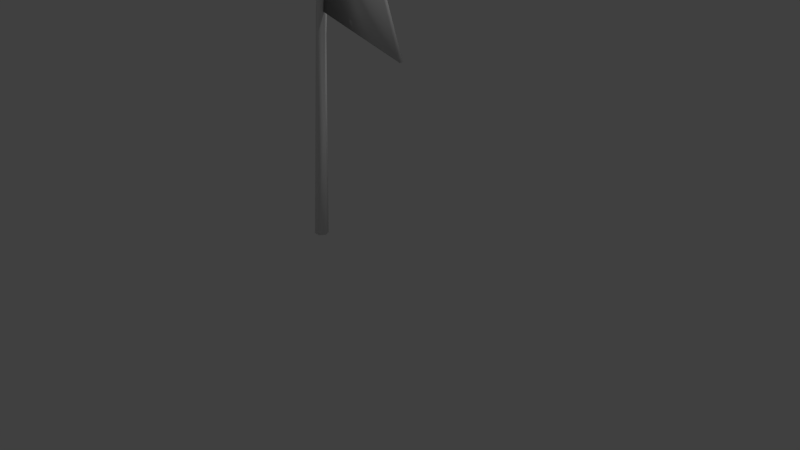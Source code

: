 # Source: Umbulumbul2.blend  (saved by Blender 2.78.0; exported with 4.5.12 LTS)
import bpy
from mathutils import Matrix  # noqa: F401  (used for matrix-valued properties, if any)

bpy.ops.wm.read_factory_settings(use_empty=True)
scene = bpy.context.scene
scene.name = 'Scene'

# ---- collections
col_collection_1 = bpy.data.collections.new('Collection 1'); scene.collection.children.link(col_collection_1)

# ---- world
world_world = bpy.data.worlds.new('World'); scene.world = world_world
world_world.color = (0.05088, 0.05088, 0.05088)
world_world.use_sun_shadow = False
world_world.sun_shadow_jitter_overblur = 0.0
world_world.cycles.sampling_method = 'MANUAL'

# ---- cameras
cam_camera = bpy.data.cameras.new('Camera')
cam_camera.clip_end = 100.0
cam_camera.lens = 35.0
cam_camera.sensor_width = 32.0
cam_camera.sensor_height = 18.0
cam_camera.ortho_scale = 7.314
cam_camera.dof.focus_distance = 0.0
cam_camera.dof.aperture_fstop = 128.0

# ---- lights
light_lamp_001 = bpy.data.lights.new('Lamp.001', 'POINT')
light_lamp_001.transmission_factor = 0.0
light_lamp_001.cutoff_distance = 30.0
light_lamp_001.energy = 100.0
light_lamp_001.shadow_buffer_clip_start = 1.001
light_lamp_001.shadow_soft_size = 0.1
light_lamp_001.shadow_maximum_resolution = 0.006
light_lamp_001.use_absolute_resolution = True
light_lamp = bpy.data.lights.new('Lamp', 'POINT')
light_lamp.transmission_factor = 0.0
light_lamp.cutoff_distance = 30.0
light_lamp.energy = 100.0
light_lamp.shadow_buffer_clip_start = 1.001
light_lamp.shadow_soft_size = 0.1
light_lamp.shadow_maximum_resolution = 0.006
light_lamp.use_absolute_resolution = True

# ---- meshes
me_cylinder = bpy.data.meshes.new('Cylinder')
me_cylinder.from_pydata([(-0.4615, 0.2764, -0.04049), (-0.1908, 0.134, 1.768), (-0.478, 0.2397, -1.014), (-0.1856, 0.09182, 1.782), (-0.225, 0.07454, 1.769), (-0.2599, 0.09476, 1.775), (-0.2552, 0.1319, 1.791), (-0.008815, 0.03926, 2.643), (-0.009692, 0.002677, 2.637), (-0.04045, -0.0165, 2.646), (-0.07072, 0.03814, 2.66), (0.2001, -0.07453, 3.554), (0.2167, -0.1115, 3.522), (0.1769, -0.1149, 3.555), (0.4479, -0.2074, 4.411), (0.4646, -0.217, 4.405), (0.4474, -0.2281, 4.339), (0.4475, -0.2468, 4.406), (-0.332, 0.2054, 0.8957), (-0.3252, 0.1627, 0.9314), (-0.366, 0.1464, 0.8965), (-0.4001, 0.1661, 0.9015), (-0.3988, 0.2048, 0.9094), (-0.2258, 0.1542, 1.774), (-0.1971, 0.09759, 1.747), (-0.03943, 0.05703, 2.655), (-0.07135, 0.00143, 2.656), (-0.002399, -0.001007, 2.667), (0.177, -0.08806, 3.557), (0.222, -0.1141, 3.543), (0.1992, -0.1279, 3.547), (0.2225, -0.0875, 3.546), (0.4637, -0.2364, 4.403), (0.4308, -0.237, 4.411), (0.4314, -0.2176, 4.414), (0.6999, -0.3349, 1.688), (0.4433, -0.2208, 2.272), (0.5024, -0.2461, 3.165), (0.6769, -0.3356, 3.886), (0.5464, -0.2639, 0.9227), (0.2444, -0.1216, 1.4), (0.7864, -0.3765, 2.624), (0.7429, -0.3586, 3.255), (-0.5655, 0.347, -1.997), (-0.5136, 0.317, -1.997), (-0.5136, 0.257, -1.997), (-0.5655, 0.227, -1.997), (-0.6175, 0.257, -1.997), (-0.6175, 0.317, -1.997), (-0.4387, 0.2616, -0.2147), (-0.4228, 0.2119, -0.0155), (-0.4739, 0.1989, -0.2065), (-0.4962, 0.2122, -0.01536), (-0.4934, 0.253, 0.01979), (-0.3661, 0.2252, 0.9006), (-0.3332, 0.1667, 0.8894), (0.3563, -0.168, -0.2411), (0.1094, -0.06103, 0.501), (-0.4614, 0.2444, -0.04166), (-0.218, 0.1176, 1.773), (-0.5057, 0.2557, -1.012), (-0.2156, 0.09927, 1.791), (-0.2244, 0.1063, 1.773), (-0.2321, 0.1103, 1.772), (-0.2282, 0.1162, 1.785), (-0.03584, 0.02265, 2.648), (-0.03931, 0.01197, 2.645), (-0.03965, 0.01531, 2.649), (-0.04402, 0.02266, 2.652), (0.1996, -0.1062, 3.549), (0.1934, -0.09135, 3.53), (0.2039, -0.09869, 3.549), (0.4425, -0.2299, 4.389), (0.4381, -0.2271, 4.391), (0.4188, -0.2172, 4.349), (0.4426, -0.2192, 4.39), (-0.3597, 0.1896, 0.8984), (-0.3556, 0.1709, 0.9371), (-0.3662, 0.1783, 0.8987), (-0.3724, 0.1818, 0.8989), (-0.3715, 0.1889, 0.9045), (-0.2254, 0.1224, 1.771), (-0.2266, 0.1074, 1.755), (-0.03949, 0.02529, 2.65), (-0.04401, 0.01735, 2.651), (-0.02455, 0.0205, 2.675), (0.2033, -0.1034, 3.547), (0.1918, -0.1081, 3.552), (0.2, -0.09615, 3.551), (0.1955, -0.104, 3.551), (0.4379, -0.2218, 4.391), (0.4472, -0.2217, 4.389), (0.4471, -0.2271, 4.387), (0.6859, -0.3636, 1.688), (0.4292, -0.2495, 2.271), (0.5162, -0.2172, 3.165), (0.6631, -0.3645, 3.885), (0.5322, -0.2926, 0.9225), (0.2302, -0.1503, 1.4), (0.8002, -0.3476, 2.624), (0.729, -0.3875, 3.255), (-0.5653, 0.3214, -1.978), (-0.5356, 0.3052, -1.977), (-0.5354, 0.2696, -1.977), (-0.5662, 0.252, -1.977), (-0.5951, 0.2696, -1.978), (-0.5949, 0.304, -1.978), (-0.4656, 0.2444, -0.2138), (-0.4538, 0.2189, -0.01231), (-0.4726, 0.2308, -0.2058), (-0.4685, 0.2281, -0.01688), (-0.466, 0.237, 0.01642), (-0.3659, 0.1933, 0.8984), (-0.363, 0.1774, 0.8942), (0.3419, -0.1965, -0.2414), (0.09504, -0.08962, 0.5007)], [], [(3, 4, 24), (8, 7, 27), (31, 29, 12), (14, 34, 33, 17, 32, 15), (15, 32, 16), (7, 1, 23, 25), (49, 50, 2), (50, 51, 2), (1, 3, 24), (47, 46, 51, 52), (28, 11, 25, 10), (8, 9, 4, 3), (25, 23, 6, 10), (9, 26, 5, 4), (8, 3, 1, 7), (26, 10, 6, 5), (34, 28, 13, 33), (13, 26, 9, 30), (31, 12, 27, 7), (28, 10, 26, 13), (30, 9, 27, 12), (11, 31, 7, 25), (17, 30, 29, 16), (14, 15, 31, 11), (34, 14, 11, 28), (33, 13, 30, 17), (15, 16, 29, 31), (23, 54, 22, 6), (55, 19, 20), (18, 19, 55), (22, 21, 5, 6), (21, 20, 4, 5), (20, 19, 24, 4), (24, 19, 18, 1), (1, 18, 54, 23), (8, 27, 9), (12, 29, 30), (40, 39, 19, 24), (17, 16, 32), (38, 42, 29, 16), (37, 12, 27, 41), (36, 35, 3, 8), (48, 43, 44, 45, 46, 47), (44, 49, 2, 45), (48, 47, 52, 53), (43, 0, 49, 44), (46, 45, 2, 51), (48, 53, 0, 43), (18, 49, 0, 54), (55, 50, 49, 18), (51, 50, 55, 20), (52, 51, 20, 21), (53, 52, 21, 22), (54, 0, 53, 22), (57, 56, 50, 55), (61, 82, 62), (66, 85, 65), (89, 70, 87), (72, 73, 90, 75, 91, 92), (73, 74, 90), (65, 83, 81, 59), (107, 60, 108), (108, 60, 109), (59, 82, 61), (105, 110, 109, 104), (86, 68, 83, 69), (66, 61, 62, 67), (83, 68, 64, 81), (67, 62, 63, 84), (66, 65, 59, 61), (84, 63, 64, 68), (92, 91, 71, 86), (71, 88, 67, 84), (89, 65, 85, 70), (86, 71, 84, 68), (88, 70, 85, 67), (69, 83, 65, 89), (75, 74, 87, 88), (72, 69, 89, 73), (92, 86, 69, 72), (91, 75, 88, 71), (73, 89, 87, 74), (81, 64, 80, 112), (113, 78, 77), (76, 113, 77), (80, 64, 63, 79), (79, 63, 62, 78), (78, 62, 82, 77), (82, 59, 76, 77), (59, 81, 112, 76), (66, 67, 85), (70, 88, 87), (98, 82, 77, 97), (75, 90, 74), (96, 74, 87, 100), (95, 99, 85, 70), (94, 66, 61, 93), (106, 105, 104, 103, 102, 101), (102, 103, 60, 107), (106, 111, 110, 105), (101, 102, 107, 58), (104, 109, 60, 103), (106, 101, 58, 111), (76, 112, 58, 107), (113, 76, 107, 108), (109, 78, 113, 108), (110, 79, 78, 109), (111, 80, 79, 110), (112, 80, 111, 58), (115, 113, 108, 114), (35, 36, 94, 93), (42, 38, 96, 100), (39, 40, 98, 97), (37, 41, 99, 95), (19, 39, 97, 77), (40, 24, 82, 98), (29, 42, 100, 87), (38, 16, 74, 96), (12, 37, 95, 70), (41, 27, 85, 99), (3, 35, 93, 61), (36, 8, 66, 94), (56, 57, 115, 114), (50, 56, 114, 108), (57, 55, 113, 115)])
me_cylinder.polygons.foreach_set('use_smooth', [True] * 125)
_uv = me_cylinder.uv_layers.new(name='UVMap')
_uv.uv.foreach_set('vector', [0.08883, 0.4259, 0.08878, 0.4259, 0.08882, 0.4255, 0.08882, 0.5257, 0.08885, 0.5258, 0.08882, 0.5261, 0.08886, 0.6694, 0.08882, 0.6695, 0.08882, 0.6691, 0.08885, 0.9056, 0.08882, 0.9061, 0.08879, 0.9056, 0.08876, 0.9053, 0.08882, 0.9052, 0.08887, 0.9053, 0.08887, 0.9053, 0.08882, 0.9052, 0.08882, 0.9033, 0.08885, 0.5258, 0.08887, 0.4259, 0.0889, 0.4263, 0.08885, 0.5259, 0.08886, 0.2309, 0.08882, 0.2501, 0.08882, 0.1551, 0.08882, 0.2501, 0.0888, 0.2317, 0.08882, 0.1551, 0.08887, 0.4259, 0.08883, 0.4259, 0.08882, 0.4255, 0.08883, 0.08893, 0.08865, 0.08968, 0.0888, 0.2317, 0.08887, 0.2495, 0.08882, 0.6691, 0.08886, 0.6692, 0.08885, 0.5259, 0.08883, 0.526, 0.08882, 0.5257, 0.0888, 0.5258, 0.08878, 0.4259, 0.08883, 0.4259, 0.08885, 0.5259, 0.0889, 0.4263, 0.08883, 0.4267, 0.08883, 0.526, 0.0888, 0.5258, 0.0888, 0.5259, 0.08876, 0.4264, 0.08878, 0.4259, 0.08882, 0.5257, 0.08883, 0.4259, 0.08887, 0.4259, 0.08885, 0.5258, 0.0888, 0.5259, 0.08883, 0.526, 0.08883, 0.4267, 0.08876, 0.4264, 0.08882, 0.9061, 0.08882, 0.6691, 0.08879, 0.6692, 0.08879, 0.9056, 0.08879, 0.6692, 0.0888, 0.5259, 0.0888, 0.5258, 0.08878, 0.6694, 0.08886, 0.6694, 0.08882, 0.6691, 0.08882, 0.5261, 0.08885, 0.5258, 0.08882, 0.6691, 0.08883, 0.526, 0.0888, 0.5259, 0.08879, 0.6692, 0.08878, 0.6694, 0.0888, 0.5258, 0.08882, 0.5261, 0.08882, 0.6691, 0.08886, 0.6692, 0.08886, 0.6694, 0.08885, 0.5258, 0.08885, 0.5259, 0.08876, 0.9053, 0.08878, 0.6694, 0.08882, 0.6695, 0.08882, 0.9033, 0.08885, 0.9056, 0.08887, 0.9053, 0.08886, 0.6694, 0.08886, 0.6692, 0.08882, 0.9061, 0.08885, 0.9056, 0.08886, 0.6692, 0.08882, 0.6691, 0.08879, 0.9056, 0.08879, 0.6692, 0.08878, 0.6694, 0.08876, 0.9053, 0.08887, 0.9053, 0.08882, 0.9033, 0.08882, 0.6695, 0.08886, 0.6694, 0.0889, 0.4263, 0.08888, 0.3414, 0.08883, 0.3416, 0.08883, 0.4267, 0.08882, 0.3411, 0.08883, 0.3416, 0.08878, 0.3413, 0.08887, 0.3412, 0.08883, 0.3416, 0.08882, 0.3411, 0.08883, 0.3416, 0.08878, 0.3415, 0.08876, 0.4264, 0.08883, 0.4267, 0.08878, 0.3415, 0.08878, 0.3413, 0.08878, 0.4259, 0.08876, 0.4264, 0.08878, 0.3413, 0.08883, 0.3416, 0.08882, 0.4255, 0.08878, 0.4259, 0.08882, 0.4255, 0.08883, 0.3416, 0.08887, 0.3412, 0.08887, 0.4259, 0.08887, 0.4259, 0.08887, 0.3412, 0.08888, 0.3414, 0.0889, 0.4263, 0.08882, 0.5257, 0.08882, 0.5261, 0.0888, 0.5258, 0.08882, 0.6691, 0.08882, 0.6695, 0.08878, 0.6694, 0.6655, 0.4076, 0.7848, 0.2252, 0.9168, 0.5635, 0.6134, 0.6271, 0.08876, 0.9053, 0.08882, 0.9033, 0.08882, 0.9052, 0.1929, 0.6423, 0.2208, 0.43, 0.3863, 0.5707, 0.2395, 0.8115, 0.8742, 0.4441, 0.9652, 0.6018, 0.6257, 0.5869, 0.7161, 0.2653, 0.1853, 0.451, 0.3033, 0.2882, 0.4227, 0.5705, 0.16, 0.6429, 0.08906, 0.08945, 0.08912, 0.08994, 0.08897, 0.09024, 0.08877, 0.0902, 0.08865, 0.08968, 0.08883, 0.08893, 0.08897, 0.09024, 0.08886, 0.2309, 0.08882, 0.1551, 0.08877, 0.0902, 0.08906, 0.08945, 0.08883, 0.08893, 0.08887, 0.2495, 0.08882, 0.2527, 0.08912, 0.08994, 0.08879, 0.2472, 0.08886, 0.2309, 0.08897, 0.09024, 0.08865, 0.08968, 0.08877, 0.0902, 0.08882, 0.1551, 0.0888, 0.2317, 0.08906, 0.08945, 0.08882, 0.2527, 0.08879, 0.2472, 0.08912, 0.08994, 0.08887, 0.3412, 0.08886, 0.2309, 0.08879, 0.2472, 0.08888, 0.3414, 0.08882, 0.3411, 0.08882, 0.2501, 0.08886, 0.2309, 0.08887, 0.3412, 0.0888, 0.2317, 0.08882, 0.2501, 0.08882, 0.3411, 0.08878, 0.3413, 0.08887, 0.2495, 0.0888, 0.2317, 0.08878, 0.3413, 0.08878, 0.3415, 0.08882, 0.2527, 0.08887, 0.2495, 0.08878, 0.3415, 0.08883, 0.3416, 0.08888, 0.3414, 0.08879, 0.2472, 0.08882, 0.2527, 0.08883, 0.3416, 0.1898, 0.4555, 0.2661, 0.202, 0.4541, 0.4361, 0.2461, 0.6596, 0.08883, 0.4259, 0.08882, 0.4255, 0.08878, 0.4259, 0.08882, 0.5257, 0.08882, 0.5261, 0.08885, 0.5258, 0.08886, 0.6694, 0.08882, 0.6691, 0.08882, 0.6695, 0.08885, 0.9056, 0.08887, 0.9053, 0.08882, 0.9052, 0.08876, 0.9053, 0.08879, 0.9056, 0.08882, 0.9061, 0.08887, 0.9053, 0.08882, 0.9033, 0.08882, 0.9052, 0.08885, 0.5258, 0.08885, 0.5259, 0.0889, 0.4263, 0.08887, 0.4259, 0.08886, 0.2309, 0.08882, 0.1551, 0.08882, 0.2501, 0.08882, 0.2501, 0.08882, 0.1551, 0.0888, 0.2317, 0.08887, 0.4259, 0.08882, 0.4255, 0.08883, 0.4259, 0.08883, 0.08893, 0.08887, 0.2495, 0.0888, 0.2317, 0.08865, 0.08968, 0.08882, 0.6691, 0.08883, 0.526, 0.08885, 0.5259, 0.08886, 0.6692, 0.08882, 0.5257, 0.08883, 0.4259, 0.08878, 0.4259, 0.0888, 0.5258, 0.08885, 0.5259, 0.08883, 0.526, 0.08883, 0.4267, 0.0889, 0.4263, 0.0888, 0.5258, 0.08878, 0.4259, 0.08876, 0.4264, 0.0888, 0.5259, 0.08882, 0.5257, 0.08885, 0.5258, 0.08887, 0.4259, 0.08883, 0.4259, 0.0888, 0.5259, 0.08876, 0.4264, 0.08883, 0.4267, 0.08883, 0.526, 0.08882, 0.9061, 0.08879, 0.9056, 0.08879, 0.6692, 0.08882, 0.6691, 0.08879, 0.6692, 0.08878, 0.6694, 0.0888, 0.5258, 0.0888, 0.5259, 0.08886, 0.6694, 0.08885, 0.5258, 0.08882, 0.5261, 0.08882, 0.6691, 0.08882, 0.6691, 0.08879, 0.6692, 0.0888, 0.5259, 0.08883, 0.526, 0.08878, 0.6694, 0.08882, 0.6691, 0.08882, 0.5261, 0.0888, 0.5258, 0.08886, 0.6692, 0.08885, 0.5259, 0.08885, 0.5258, 0.08886, 0.6694, 0.08876, 0.9053, 0.08882, 0.9033, 0.08882, 0.6695, 0.08878, 0.6694, 0.08885, 0.9056, 0.08886, 0.6692, 0.08886, 0.6694, 0.08887, 0.9053, 0.08882, 0.9061, 0.08882, 0.6691, 0.08886, 0.6692, 0.08885, 0.9056, 0.08879, 0.9056, 0.08876, 0.9053, 0.08878, 0.6694, 0.08879, 0.6692, 0.08887, 0.9053, 0.08886, 0.6694, 0.08882, 0.6695, 0.08882, 0.9033, 0.0889, 0.4263, 0.08883, 0.4267, 0.08883, 0.3416, 0.08888, 0.3414, 0.08882, 0.3411, 0.08878, 0.3413, 0.08883, 0.3416, 0.08887, 0.3412, 0.08882, 0.3411, 0.08883, 0.3416, 0.08883, 0.3416, 0.08883, 0.4267, 0.08876, 0.4264, 0.08878, 0.3415, 0.08878, 0.3415, 0.08876, 0.4264, 0.08878, 0.4259, 0.08878, 0.3413, 0.08878, 0.3413, 0.08878, 0.4259, 0.08882, 0.4255, 0.08883, 0.3416, 0.08882, 0.4255, 0.08887, 0.4259, 0.08887, 0.3412, 0.08883, 0.3416, 0.08887, 0.4259, 0.0889, 0.4263, 0.08888, 0.3414, 0.08887, 0.3412, 0.08882, 0.5257, 0.0888, 0.5258, 0.08882, 0.5261, 0.08882, 0.6691, 0.08878, 0.6694, 0.08882, 0.6695, 0.6655, 0.4076, 0.6134, 0.6271, 0.9168, 0.5635, 0.7848, 0.2252, 0.08876, 0.9053, 0.08882, 0.9052, 0.08882, 0.9033, 0.1929, 0.6423, 0.2395, 0.8115, 0.3863, 0.5707, 0.2208, 0.43, 0.8742, 0.4441, 0.7161, 0.2653, 0.6257, 0.5869, 0.9652, 0.6018, 0.1853, 0.451, 0.16, 0.6429, 0.4227, 0.5705, 0.3033, 0.2882, 0.08906, 0.08945, 0.08883, 0.08893, 0.08865, 0.08968, 0.08877, 0.0902, 0.08897, 0.09024, 0.08912, 0.08994, 0.08897, 0.09024, 0.08877, 0.0902, 0.08882, 0.1551, 0.08886, 0.2309, 0.08906, 0.08945, 0.08882, 0.2527, 0.08887, 0.2495, 0.08883, 0.08893, 0.08912, 0.08994, 0.08897, 0.09024, 0.08886, 0.2309, 0.08879, 0.2472, 0.08865, 0.08968, 0.0888, 0.2317, 0.08882, 0.1551, 0.08877, 0.0902, 0.08906, 0.08945, 0.08912, 0.08994, 0.08879, 0.2472, 0.08882, 0.2527, 0.08887, 0.3412, 0.08888, 0.3414, 0.08879, 0.2472, 0.08886, 0.2309, 0.08882, 0.3411, 0.08887, 0.3412, 0.08886, 0.2309, 0.08882, 0.2501, 0.0888, 0.2317, 0.08878, 0.3413, 0.08882, 0.3411, 0.08882, 0.2501, 0.08887, 0.2495, 0.08878, 0.3415, 0.08878, 0.3413, 0.0888, 0.2317, 0.08882, 0.2527, 0.08883, 0.3416, 0.08878, 0.3415, 0.08887, 0.2495, 0.08888, 0.3414, 0.08883, 0.3416, 0.08882, 0.2527, 0.08879, 0.2472, 0.1898, 0.4555, 0.2461, 0.6596, 0.4541, 0.4361, 0.2661, 0.202, 0.3033, 0.2882, 0.1853, 0.451, 0.1853, 0.451, 0.3033, 0.2882, 0.2208, 0.43, 0.1929, 0.6423, 0.1929, 0.6423, 0.2208, 0.43, 0.7848, 0.2252, 0.6655, 0.4076, 0.6655, 0.4076, 0.7848, 0.2252, 0.8742, 0.4441, 0.7161, 0.2653, 0.7161, 0.2653, 0.8742, 0.4441, 0.9168, 0.5635, 0.7848, 0.2252, 0.7848, 0.2252, 0.9168, 0.5635, 0.6655, 0.4076, 0.6134, 0.6271, 0.6134, 0.6271, 0.6655, 0.4076, 0.3863, 0.5707, 0.2208, 0.43, 0.2208, 0.43, 0.3863, 0.5707, 0.1929, 0.6423, 0.2395, 0.8115, 0.2395, 0.8115, 0.1929, 0.6423, 0.9652, 0.6018, 0.8742, 0.4441, 0.8742, 0.4441, 0.9652, 0.6018, 0.7161, 0.2653, 0.6257, 0.5869, 0.6257, 0.5869, 0.7161, 0.2653, 0.4227, 0.5705, 0.3033, 0.2882, 0.3033, 0.2882, 0.4227, 0.5705, 0.1853, 0.451, 0.16, 0.6429, 0.16, 0.6429, 0.1853, 0.451, 0.2661, 0.202, 0.1898, 0.4555, 0.1898, 0.4555, 0.2661, 0.202, 0.4541, 0.4361, 0.2661, 0.202, 0.2661, 0.202, 0.4541, 0.4361, 0.1898, 0.4555, 0.2461, 0.6596, 0.2461, 0.6596, 0.1898, 0.4555])
me_cylinder.use_remesh_preserve_volume = False
me_cylinder.use_remesh_preserve_attributes = False
me_cylinder.use_mirror_vertex_groups = False
me_cylinder.update()

# ---- objects
ob_lamp_001 = bpy.data.objects.new('Lamp.001', light_lamp_001)
ob_umbul2 = bpy.data.objects.new('Umbul2', me_cylinder)
ob_lamp = bpy.data.objects.new('Lamp', light_lamp)
ob_camera = bpy.data.objects.new('Camera', cam_camera)

# ---- transforms, parenting, visibility, modifiers, constraints
ob_lamp_001.location = (-1.918, 3.864, 4.518)
ob_lamp_001.rotation_euler = (0.6503, 0.05522, 1.866)
ob_lamp_001.lock_rotations_4d = False
ob_lamp_001.empty_display_type = 'ARROWS'
ob_lamp_001.color = (0.0, 0.0, 0.0, 0.0)
ob_lamp_001.lineart.crease_threshold = 0.0
ob_umbul2.location = (0.0, 0.0, 3.011)
ob_umbul2.rotation_euler = (-1.054e-10, 2.52e-11, 0.4696)
ob_umbul2.scale = (1.534, 1.534, 1.534)
ob_umbul2.lineart.crease_threshold = 0.0
ob_lamp.location = (4.076, 1.005, 5.904)
ob_lamp.rotation_euler = (0.6503, 0.05522, 1.866)
ob_lamp.lock_rotations_4d = False
ob_lamp.empty_display_type = 'ARROWS'
ob_lamp.color = (0.0, 0.0, 0.0, 0.0)
ob_lamp.lineart.crease_threshold = 0.0
ob_camera.location = (7.481, -6.508, 5.344)
ob_camera.rotation_euler = (1.109, 0.0, 0.8149)
ob_camera.lock_rotations_4d = False
ob_camera.empty_display_type = 'ARROWS'
ob_camera.color = (0.0, 0.0, 0.0, 0.0)
ob_camera.display_type = 'WIRE'
ob_camera.lineart.crease_threshold = 0.0

# ---- collection membership
col_collection_1.objects.link(ob_lamp_001)
col_collection_1.objects.link(ob_umbul2)
col_collection_1.objects.link(ob_lamp)
col_collection_1.objects.link(ob_camera)

# ---- scene / render settings (as saved in the file)
scene.camera = ob_camera
scene.frame_start = 1; scene.frame_end = 250; scene.frame_set(0)
scene.render.engine = 'BLENDER_EEVEE_NEXT'
scene.render.resolution_percentage = 50
scene.render.dither_intensity = 0.0
scene.cycles.use_denoising = False
scene.cycles.samples = 128
scene.cycles.sampling_pattern = 'TABULATED_SOBOL'
scene.cycles.light_sampling_threshold = 0.0
scene.cycles.use_adaptive_sampling = False
scene.cycles.use_light_tree = False
scene.cycles.blur_glossy = 0.0
scene.cycles.sample_clamp_indirect = 0.0
scene.view_settings.view_transform = 'Standard'
bpy.context.view_layer.update()
